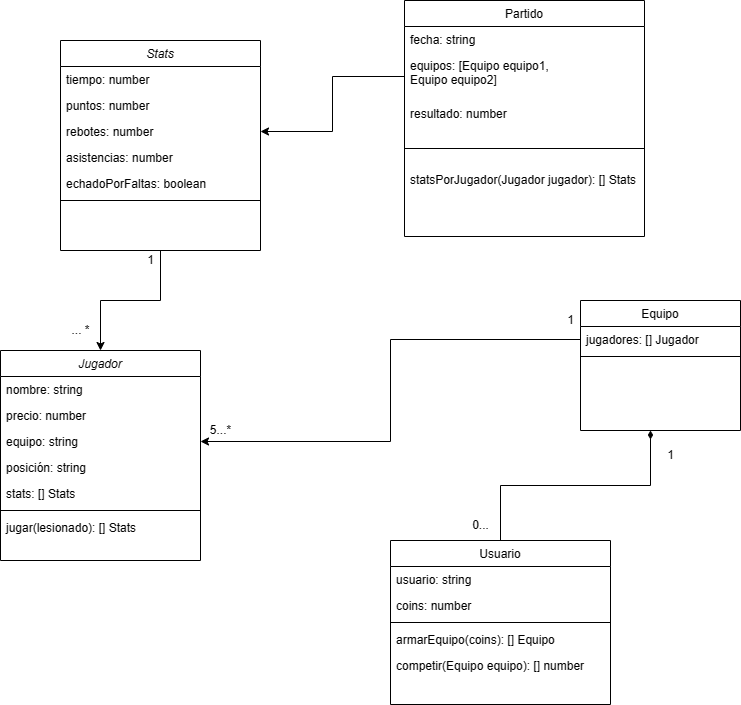

The diagram above was exported from draw.io. Its source (the exported page's mxGraphModel, read from the mxfile embedded in the PNG):
<mxGraphModel dx="880" dy="1653" grid="1" gridSize="10" guides="1" tooltips="1" connect="1" arrows="1" fold="1" page="1" pageScale="1" pageWidth="827" pageHeight="1169" math="0" shadow="0">
  <root>
    <mxCell id="WIyWlLk6GJQsqaUBKTNV-0" />
    <mxCell id="WIyWlLk6GJQsqaUBKTNV-1" parent="WIyWlLk6GJQsqaUBKTNV-0" />
    <mxCell id="zkfFHV4jXpPFQw0GAbJ--0" value="Jugador" style="swimlane;fontStyle=2;align=center;verticalAlign=top;childLayout=stackLayout;horizontal=1;startSize=26;horizontalStack=0;resizeParent=1;resizeLast=0;collapsible=1;marginBottom=0;rounded=0;shadow=0;strokeWidth=1;" parent="WIyWlLk6GJQsqaUBKTNV-1" vertex="1">
      <mxGeometry x="10" y="100" width="200" height="210" as="geometry">
        <mxRectangle x="230" y="140" width="160" height="26" as="alternateBounds" />
      </mxGeometry>
    </mxCell>
    <mxCell id="zkfFHV4jXpPFQw0GAbJ--1" value="nombre: string" style="text;align=left;verticalAlign=top;spacingLeft=4;spacingRight=4;overflow=hidden;rotatable=0;points=[[0,0.5],[1,0.5]];portConstraint=eastwest;" parent="zkfFHV4jXpPFQw0GAbJ--0" vertex="1">
      <mxGeometry y="26" width="200" height="26" as="geometry" />
    </mxCell>
    <mxCell id="zkfFHV4jXpPFQw0GAbJ--3" value="precio: number" style="text;align=left;verticalAlign=top;spacingLeft=4;spacingRight=4;overflow=hidden;rotatable=0;points=[[0,0.5],[1,0.5]];portConstraint=eastwest;rounded=0;shadow=0;html=0;" parent="zkfFHV4jXpPFQw0GAbJ--0" vertex="1">
      <mxGeometry y="52" width="200" height="26" as="geometry" />
    </mxCell>
    <mxCell id="_iGMSrhqSsN3jplkIKcj-7" value="equipo: string" style="text;align=left;verticalAlign=top;spacingLeft=4;spacingRight=4;overflow=hidden;rotatable=0;points=[[0,0.5],[1,0.5]];portConstraint=eastwest;" parent="zkfFHV4jXpPFQw0GAbJ--0" vertex="1">
      <mxGeometry y="78" width="200" height="26" as="geometry" />
    </mxCell>
    <mxCell id="_iGMSrhqSsN3jplkIKcj-5" value="posición: string" style="text;align=left;verticalAlign=top;spacingLeft=4;spacingRight=4;overflow=hidden;rotatable=0;points=[[0,0.5],[1,0.5]];portConstraint=eastwest;" parent="zkfFHV4jXpPFQw0GAbJ--0" vertex="1">
      <mxGeometry y="104" width="200" height="26" as="geometry" />
    </mxCell>
    <mxCell id="_iGMSrhqSsN3jplkIKcj-16" value="stats: [] Stats" style="text;align=left;verticalAlign=top;spacingLeft=4;spacingRight=4;overflow=hidden;rotatable=0;points=[[0,0.5],[1,0.5]];portConstraint=eastwest;" parent="zkfFHV4jXpPFQw0GAbJ--0" vertex="1">
      <mxGeometry y="130" width="200" height="26" as="geometry" />
    </mxCell>
    <mxCell id="zkfFHV4jXpPFQw0GAbJ--4" value="" style="line;html=1;strokeWidth=1;align=left;verticalAlign=middle;spacingTop=-1;spacingLeft=3;spacingRight=3;rotatable=0;labelPosition=right;points=[];portConstraint=eastwest;" parent="zkfFHV4jXpPFQw0GAbJ--0" vertex="1">
      <mxGeometry y="156" width="200" height="8" as="geometry" />
    </mxCell>
    <mxCell id="_iGMSrhqSsN3jplkIKcj-14" value="jugar(lesionado): [] Stats" style="text;align=left;verticalAlign=top;spacingLeft=4;spacingRight=4;overflow=hidden;rotatable=0;points=[[0,0.5],[1,0.5]];portConstraint=eastwest;" parent="zkfFHV4jXpPFQw0GAbJ--0" vertex="1">
      <mxGeometry y="164" width="200" height="26" as="geometry" />
    </mxCell>
    <mxCell id="_iGMSrhqSsN3jplkIKcj-10" style="edgeStyle=orthogonalEdgeStyle;rounded=0;orthogonalLoop=1;jettySize=auto;html=1;exitX=0.5;exitY=0;exitDx=0;exitDy=0;endArrow=diamondThin;endFill=1;" parent="WIyWlLk6GJQsqaUBKTNV-1" source="zkfFHV4jXpPFQw0GAbJ--6" edge="1">
      <mxGeometry relative="1" as="geometry">
        <mxPoint x="660" y="180" as="targetPoint" />
      </mxGeometry>
    </mxCell>
    <mxCell id="zkfFHV4jXpPFQw0GAbJ--6" value="Usuario" style="swimlane;fontStyle=0;align=center;verticalAlign=top;childLayout=stackLayout;horizontal=1;startSize=26;horizontalStack=0;resizeParent=1;resizeLast=0;collapsible=1;marginBottom=0;rounded=0;shadow=0;strokeWidth=1;" parent="WIyWlLk6GJQsqaUBKTNV-1" vertex="1">
      <mxGeometry x="400" y="290" width="220" height="164" as="geometry">
        <mxRectangle x="120" y="360" width="160" height="26" as="alternateBounds" />
      </mxGeometry>
    </mxCell>
    <mxCell id="zkfFHV4jXpPFQw0GAbJ--7" value="usuario: string" style="text;align=left;verticalAlign=top;spacingLeft=4;spacingRight=4;overflow=hidden;rotatable=0;points=[[0,0.5],[1,0.5]];portConstraint=eastwest;" parent="zkfFHV4jXpPFQw0GAbJ--6" vertex="1">
      <mxGeometry y="26" width="220" height="26" as="geometry" />
    </mxCell>
    <mxCell id="_iGMSrhqSsN3jplkIKcj-4" value="coins: number" style="text;align=left;verticalAlign=top;spacingLeft=4;spacingRight=4;overflow=hidden;rotatable=0;points=[[0,0.5],[1,0.5]];portConstraint=eastwest;" parent="zkfFHV4jXpPFQw0GAbJ--6" vertex="1">
      <mxGeometry y="52" width="220" height="26" as="geometry" />
    </mxCell>
    <mxCell id="zkfFHV4jXpPFQw0GAbJ--9" value="" style="line;html=1;strokeWidth=1;align=left;verticalAlign=middle;spacingTop=-1;spacingLeft=3;spacingRight=3;rotatable=0;labelPosition=right;points=[];portConstraint=eastwest;" parent="zkfFHV4jXpPFQw0GAbJ--6" vertex="1">
      <mxGeometry y="78" width="220" height="8" as="geometry" />
    </mxCell>
    <mxCell id="_iGMSrhqSsN3jplkIKcj-17" value="armarEquipo(coins): [] Equipo" style="text;align=left;verticalAlign=top;spacingLeft=4;spacingRight=4;overflow=hidden;rotatable=0;points=[[0,0.5],[1,0.5]];portConstraint=eastwest;rounded=0;shadow=0;html=0;" parent="zkfFHV4jXpPFQw0GAbJ--6" vertex="1">
      <mxGeometry y="86" width="220" height="26" as="geometry" />
    </mxCell>
    <mxCell id="_iGMSrhqSsN3jplkIKcj-13" value="competir(Equipo equipo): [] number&#10;" style="text;align=left;verticalAlign=top;spacingLeft=4;spacingRight=4;overflow=hidden;rotatable=0;points=[[0,0.5],[1,0.5]];portConstraint=eastwest;rounded=0;shadow=0;html=0;" parent="zkfFHV4jXpPFQw0GAbJ--6" vertex="1">
      <mxGeometry y="112" width="220" height="26" as="geometry" />
    </mxCell>
    <mxCell id="zkfFHV4jXpPFQw0GAbJ--17" value="Equipo" style="swimlane;fontStyle=0;align=center;verticalAlign=top;childLayout=stackLayout;horizontal=1;startSize=26;horizontalStack=0;resizeParent=1;resizeLast=0;collapsible=1;marginBottom=0;rounded=0;shadow=0;strokeWidth=1;" parent="WIyWlLk6GJQsqaUBKTNV-1" vertex="1">
      <mxGeometry x="590" y="50" width="160" height="130" as="geometry">
        <mxRectangle x="550" y="140" width="160" height="26" as="alternateBounds" />
      </mxGeometry>
    </mxCell>
    <mxCell id="_iGMSrhqSsN3jplkIKcj-9" value="jugadores: [] Jugador" style="text;align=left;verticalAlign=top;spacingLeft=4;spacingRight=4;overflow=hidden;rotatable=0;points=[[0,0.5],[1,0.5]];portConstraint=eastwest;" parent="zkfFHV4jXpPFQw0GAbJ--17" vertex="1">
      <mxGeometry y="26" width="160" height="26" as="geometry" />
    </mxCell>
    <mxCell id="zkfFHV4jXpPFQw0GAbJ--23" value="" style="line;html=1;strokeWidth=1;align=left;verticalAlign=middle;spacingTop=-1;spacingLeft=3;spacingRight=3;rotatable=0;labelPosition=right;points=[];portConstraint=eastwest;" parent="zkfFHV4jXpPFQw0GAbJ--17" vertex="1">
      <mxGeometry y="52" width="160" height="8" as="geometry" />
    </mxCell>
    <mxCell id="_iGMSrhqSsN3jplkIKcj-11" value="0..." style="text;html=1;align=center;verticalAlign=middle;resizable=0;points=[];autosize=1;strokeColor=none;fillColor=none;" parent="WIyWlLk6GJQsqaUBKTNV-1" vertex="1">
      <mxGeometry x="470" y="260" width="40" height="30" as="geometry" />
    </mxCell>
    <mxCell id="_iGMSrhqSsN3jplkIKcj-12" value="1" style="text;html=1;align=center;verticalAlign=middle;resizable=0;points=[];autosize=1;strokeColor=none;fillColor=none;" parent="WIyWlLk6GJQsqaUBKTNV-1" vertex="1">
      <mxGeometry x="665" y="190" width="30" height="30" as="geometry" />
    </mxCell>
    <mxCell id="VmkhsmQl2b3GFvN_LGwr-0" value="Partido&#10;" style="swimlane;fontStyle=0;align=center;verticalAlign=top;childLayout=stackLayout;horizontal=1;startSize=26;horizontalStack=0;resizeParent=1;resizeLast=0;collapsible=1;marginBottom=0;rounded=0;shadow=0;strokeWidth=1;" parent="WIyWlLk6GJQsqaUBKTNV-1" vertex="1">
      <mxGeometry x="414" y="-250" width="240" height="236" as="geometry">
        <mxRectangle x="120" y="360" width="160" height="26" as="alternateBounds" />
      </mxGeometry>
    </mxCell>
    <mxCell id="VmkhsmQl2b3GFvN_LGwr-2" value="fecha: string" style="text;align=left;verticalAlign=top;spacingLeft=4;spacingRight=4;overflow=hidden;rotatable=0;points=[[0,0.5],[1,0.5]];portConstraint=eastwest;" parent="VmkhsmQl2b3GFvN_LGwr-0" vertex="1">
      <mxGeometry y="26" width="240" height="26" as="geometry" />
    </mxCell>
    <mxCell id="VmkhsmQl2b3GFvN_LGwr-6" value="equipos: [Equipo equipo1, &#10;Equipo equipo2]&#10;" style="text;align=left;verticalAlign=top;spacingLeft=4;spacingRight=4;overflow=hidden;rotatable=0;points=[[0,0.5],[1,0.5]];portConstraint=eastwest;" parent="VmkhsmQl2b3GFvN_LGwr-0" vertex="1">
      <mxGeometry y="52" width="240" height="48" as="geometry" />
    </mxCell>
    <mxCell id="VmkhsmQl2b3GFvN_LGwr-8" value="resultado: number" style="text;align=left;verticalAlign=top;spacingLeft=4;spacingRight=4;overflow=hidden;rotatable=0;points=[[0,0.5],[1,0.5]];portConstraint=eastwest;" parent="VmkhsmQl2b3GFvN_LGwr-0" vertex="1">
      <mxGeometry y="100" width="240" height="30" as="geometry" />
    </mxCell>
    <mxCell id="VmkhsmQl2b3GFvN_LGwr-3" value="" style="line;html=1;strokeWidth=1;align=left;verticalAlign=middle;spacingTop=-1;spacingLeft=3;spacingRight=3;rotatable=0;labelPosition=right;points=[];portConstraint=eastwest;" parent="VmkhsmQl2b3GFvN_LGwr-0" vertex="1">
      <mxGeometry y="130" width="240" height="36" as="geometry" />
    </mxCell>
    <mxCell id="VmkhsmQl2b3GFvN_LGwr-5" value="statsPorJugador(Jugador jugador): [] Stats " style="text;align=left;verticalAlign=top;spacingLeft=4;spacingRight=4;overflow=hidden;rotatable=0;points=[[0,0.5],[1,0.5]];portConstraint=eastwest;rounded=0;shadow=0;html=0;" parent="VmkhsmQl2b3GFvN_LGwr-0" vertex="1">
      <mxGeometry y="166" width="240" height="26" as="geometry" />
    </mxCell>
    <mxCell id="VmkhsmQl2b3GFvN_LGwr-25" style="edgeStyle=orthogonalEdgeStyle;rounded=0;orthogonalLoop=1;jettySize=auto;html=1;exitX=0.5;exitY=1;exitDx=0;exitDy=0;entryX=0.5;entryY=0;entryDx=0;entryDy=0;" parent="WIyWlLk6GJQsqaUBKTNV-1" source="VmkhsmQl2b3GFvN_LGwr-9" target="zkfFHV4jXpPFQw0GAbJ--0" edge="1">
      <mxGeometry relative="1" as="geometry" />
    </mxCell>
    <mxCell id="VmkhsmQl2b3GFvN_LGwr-9" value="Stats" style="swimlane;fontStyle=2;align=center;verticalAlign=top;childLayout=stackLayout;horizontal=1;startSize=26;horizontalStack=0;resizeParent=1;resizeLast=0;collapsible=1;marginBottom=0;rounded=0;shadow=0;strokeWidth=1;" parent="WIyWlLk6GJQsqaUBKTNV-1" vertex="1">
      <mxGeometry x="70" y="-210" width="200" height="210" as="geometry">
        <mxRectangle x="230" y="140" width="160" height="26" as="alternateBounds" />
      </mxGeometry>
    </mxCell>
    <mxCell id="VmkhsmQl2b3GFvN_LGwr-12" value="tiempo: number" style="text;align=left;verticalAlign=top;spacingLeft=4;spacingRight=4;overflow=hidden;rotatable=0;points=[[0,0.5],[1,0.5]];portConstraint=eastwest;" parent="VmkhsmQl2b3GFvN_LGwr-9" vertex="1">
      <mxGeometry y="26" width="200" height="26" as="geometry" />
    </mxCell>
    <mxCell id="VmkhsmQl2b3GFvN_LGwr-13" value="puntos: number" style="text;align=left;verticalAlign=top;spacingLeft=4;spacingRight=4;overflow=hidden;rotatable=0;points=[[0,0.5],[1,0.5]];portConstraint=eastwest;" parent="VmkhsmQl2b3GFvN_LGwr-9" vertex="1">
      <mxGeometry y="52" width="200" height="26" as="geometry" />
    </mxCell>
    <mxCell id="VmkhsmQl2b3GFvN_LGwr-14" value="rebotes: number&#10;" style="text;align=left;verticalAlign=top;spacingLeft=4;spacingRight=4;overflow=hidden;rotatable=0;points=[[0,0.5],[1,0.5]];portConstraint=eastwest;" parent="VmkhsmQl2b3GFvN_LGwr-9" vertex="1">
      <mxGeometry y="78" width="200" height="26" as="geometry" />
    </mxCell>
    <mxCell id="VmkhsmQl2b3GFvN_LGwr-22" value="asistencias: number&#10;" style="text;align=left;verticalAlign=top;spacingLeft=4;spacingRight=4;overflow=hidden;rotatable=0;points=[[0,0.5],[1,0.5]];portConstraint=eastwest;" parent="VmkhsmQl2b3GFvN_LGwr-9" vertex="1">
      <mxGeometry y="104" width="200" height="26" as="geometry" />
    </mxCell>
    <mxCell id="VmkhsmQl2b3GFvN_LGwr-23" value="echadoPorFaltas: boolean" style="text;align=left;verticalAlign=top;spacingLeft=4;spacingRight=4;overflow=hidden;rotatable=0;points=[[0,0.5],[1,0.5]];portConstraint=eastwest;" parent="VmkhsmQl2b3GFvN_LGwr-9" vertex="1">
      <mxGeometry y="130" width="200" height="26" as="geometry" />
    </mxCell>
    <mxCell id="VmkhsmQl2b3GFvN_LGwr-15" value="" style="line;html=1;strokeWidth=1;align=left;verticalAlign=middle;spacingTop=-1;spacingLeft=3;spacingRight=3;rotatable=0;labelPosition=right;points=[];portConstraint=eastwest;" parent="VmkhsmQl2b3GFvN_LGwr-9" vertex="1">
      <mxGeometry y="156" width="200" height="8" as="geometry" />
    </mxCell>
    <mxCell id="VmkhsmQl2b3GFvN_LGwr-18" style="edgeStyle=orthogonalEdgeStyle;rounded=0;orthogonalLoop=1;jettySize=auto;html=1;exitX=0;exitY=0.5;exitDx=0;exitDy=0;entryX=1;entryY=0.5;entryDx=0;entryDy=0;" parent="WIyWlLk6GJQsqaUBKTNV-1" source="_iGMSrhqSsN3jplkIKcj-9" target="_iGMSrhqSsN3jplkIKcj-7" edge="1">
      <mxGeometry relative="1" as="geometry" />
    </mxCell>
    <mxCell id="VmkhsmQl2b3GFvN_LGwr-19" value="5...*&lt;br&gt;" style="text;html=1;align=center;verticalAlign=middle;resizable=0;points=[];autosize=1;strokeColor=none;fillColor=none;" parent="WIyWlLk6GJQsqaUBKTNV-1" vertex="1">
      <mxGeometry x="210" y="165" width="40" height="30" as="geometry" />
    </mxCell>
    <mxCell id="VmkhsmQl2b3GFvN_LGwr-20" value="1" style="text;html=1;align=center;verticalAlign=middle;resizable=0;points=[];autosize=1;strokeColor=none;fillColor=none;" parent="WIyWlLk6GJQsqaUBKTNV-1" vertex="1">
      <mxGeometry x="565" y="55" width="30" height="30" as="geometry" />
    </mxCell>
    <mxCell id="VmkhsmQl2b3GFvN_LGwr-24" style="edgeStyle=orthogonalEdgeStyle;rounded=0;orthogonalLoop=1;jettySize=auto;html=1;exitX=0;exitY=0.5;exitDx=0;exitDy=0;entryX=1;entryY=0.5;entryDx=0;entryDy=0;" parent="WIyWlLk6GJQsqaUBKTNV-1" source="VmkhsmQl2b3GFvN_LGwr-6" target="VmkhsmQl2b3GFvN_LGwr-14" edge="1">
      <mxGeometry relative="1" as="geometry" />
    </mxCell>
    <mxCell id="VmkhsmQl2b3GFvN_LGwr-26" value="1" style="text;html=1;align=center;verticalAlign=middle;resizable=0;points=[];autosize=1;strokeColor=none;fillColor=none;" parent="WIyWlLk6GJQsqaUBKTNV-1" vertex="1">
      <mxGeometry x="145" y="-5" width="30" height="30" as="geometry" />
    </mxCell>
    <mxCell id="VmkhsmQl2b3GFvN_LGwr-27" value="... *" style="text;html=1;align=center;verticalAlign=middle;resizable=0;points=[];autosize=1;strokeColor=none;fillColor=none;" parent="WIyWlLk6GJQsqaUBKTNV-1" vertex="1">
      <mxGeometry x="70" y="65" width="40" height="30" as="geometry" />
    </mxCell>
  </root>
</mxGraphModel>